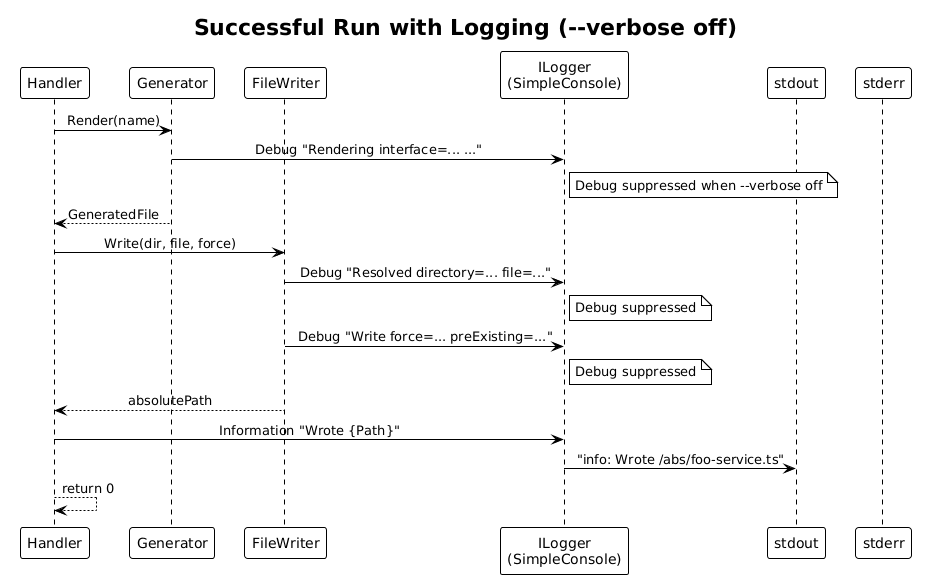

The diagram above was rendered by PlantUML. Its source (embedded in the PNG):
@startuml
!theme plain
skinparam sequenceMessageAlign center

title Successful Run with Logging (--verbose off)

participant "Handler" as H
participant "Generator" as G
participant "FileWriter" as FW
participant "ILogger\n(SimpleConsole)" as L
participant "stdout" as Out
participant "stderr" as Err

H -> G : Render(name)
G -> L : Debug "Rendering interface=... ..."
note right of L : Debug suppressed when --verbose off
G --> H : GeneratedFile

H -> FW : Write(dir, file, force)
FW -> L : Debug "Resolved directory=... file=..."
note right of L : Debug suppressed
FW -> L : Debug "Write force=... preExisting=..."
note right of L : Debug suppressed
FW --> H : absolutePath

H -> L : Information "Wrote {Path}"
L -> Out : "info: Wrote /abs/foo-service.ts"

H --> H : return 0
@enduml